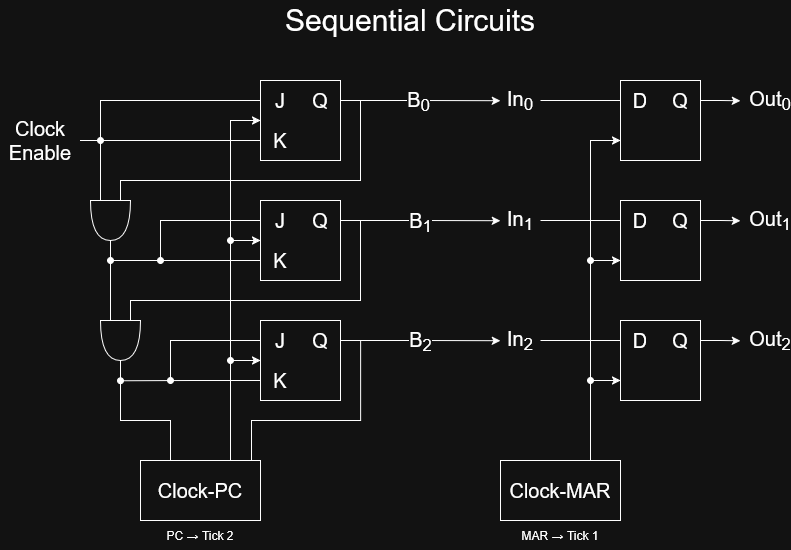

The diagram above was exported from draw.io. Its source (the exported page's mxGraphModel, read from the mxfile embedded in the PNG):
<mxGraphModel dx="790" dy="1088" grid="1" gridSize="10" guides="1" tooltips="1" connect="1" arrows="1" fold="1" page="1" pageScale="1" pageWidth="827" pageHeight="600" math="0" shadow="0">
  <root>
    <mxCell id="0" />
    <mxCell id="1" parent="0" />
    <mxCell id="kSt4r5i0TxJ_OlGRMeuK-8" edge="1" parent="1" source="kyLHitXvcCeFPCibDYkk-1" style="edgeStyle=orthogonalEdgeStyle;rounded=0;orthogonalLoop=1;jettySize=auto;html=1;exitX=0.75;exitY=0;exitDx=0;exitDy=0;entryX=0;entryY=0;entryDx=0;entryDy=0;" target="kyLHitXvcCeFPCibDYkk-9">
      <mxGeometry relative="1" as="geometry">
        <Array as="points">
          <mxPoint x="240" y="160" />
        </Array>
      </mxGeometry>
    </mxCell>
    <mxCell id="kyLHitXvcCeFPCibDYkk-1" parent="1" style="rounded=0;whiteSpace=wrap;html=1;" value="&lt;font style=&quot;font-size: 20px;&quot;&gt;Clock-PC&lt;/font&gt;" vertex="1">
      <mxGeometry height="60" width="120" x="150" y="500" as="geometry" />
    </mxCell>
    <mxCell id="kSt4r5i0TxJ_OlGRMeuK-32" edge="1" parent="1" source="kyLHitXvcCeFPCibDYkk-2" style="edgeStyle=orthogonalEdgeStyle;rounded=0;orthogonalLoop=1;jettySize=auto;html=1;exitX=0.75;exitY=0;exitDx=0;exitDy=0;entryX=0;entryY=0.75;entryDx=0;entryDy=0;" target="kyLHitXvcCeFPCibDYkk-23">
      <mxGeometry relative="1" as="geometry" />
    </mxCell>
    <mxCell id="kyLHitXvcCeFPCibDYkk-2" parent="1" style="rounded=0;whiteSpace=wrap;html=1;" value="&lt;font style=&quot;font-size: 20px;&quot;&gt;Clock-MAR&lt;/font&gt;" vertex="1">
      <mxGeometry height="60" width="120" x="510" y="500" as="geometry" />
    </mxCell>
    <mxCell id="kSt4r5i0TxJ_OlGRMeuK-2" edge="1" parent="1" source="kyLHitXvcCeFPCibDYkk-3" style="edgeStyle=orthogonalEdgeStyle;rounded=0;orthogonalLoop=1;jettySize=auto;html=1;exitX=1;exitY=0.5;exitDx=0;exitDy=0;entryX=0;entryY=0.5;entryDx=0;entryDy=0;endArrow=none;endFill=0;" target="kyLHitXvcCeFPCibDYkk-9">
      <mxGeometry relative="1" as="geometry" />
    </mxCell>
    <mxCell id="kyLHitXvcCeFPCibDYkk-3" parent="1" style="text;html=1;whiteSpace=wrap;strokeColor=none;fillColor=none;align=center;verticalAlign=middle;rounded=0;" value="&lt;div&gt;&lt;font style=&quot;font-size: 20px;&quot;&gt;Clock&lt;/font&gt;&lt;/div&gt;&lt;div&gt;&lt;font style=&quot;font-size: 20px;&quot;&gt;Enable&lt;/font&gt;&lt;/div&gt;" vertex="1">
      <mxGeometry height="40" width="80" x="10" y="160" as="geometry" />
    </mxCell>
    <mxCell id="kyLHitXvcCeFPCibDYkk-4" parent="1" style="text;html=1;whiteSpace=wrap;strokeColor=none;fillColor=none;align=center;verticalAlign=middle;rounded=0;" value="&lt;font style=&quot;font-size: 30px;&quot;&gt;Sequential Circuits&lt;/font&gt;" vertex="1">
      <mxGeometry height="40" width="280" x="280" y="40" as="geometry" />
    </mxCell>
    <mxCell id="kSt4r5i0TxJ_OlGRMeuK-7" edge="1" parent="1" source="kyLHitXvcCeFPCibDYkk-5" style="edgeStyle=orthogonalEdgeStyle;rounded=0;orthogonalLoop=1;jettySize=auto;html=1;exitX=1;exitY=0.5;exitDx=0;exitDy=0;exitPerimeter=0;entryX=0.25;entryY=0;entryDx=0;entryDy=0;endArrow=none;endFill=0;" target="kyLHitXvcCeFPCibDYkk-1">
      <mxGeometry relative="1" as="geometry">
        <Array as="points">
          <mxPoint x="130" y="460" />
          <mxPoint x="180" y="460" />
        </Array>
      </mxGeometry>
    </mxCell>
    <mxCell id="kyLHitXvcCeFPCibDYkk-5" parent="1" style="shape=or;whiteSpace=wrap;html=1;rotation=90;" value="" vertex="1">
      <mxGeometry height="40" width="40" x="110" y="360" as="geometry" />
    </mxCell>
    <mxCell id="kyLHitXvcCeFPCibDYkk-6" parent="1" style="shape=or;whiteSpace=wrap;html=1;rotation=90;" value="" vertex="1">
      <mxGeometry height="40" width="40" x="100" y="240" as="geometry" />
    </mxCell>
    <mxCell id="kyLHitXvcCeFPCibDYkk-11" connectable="0" parent="1" style="group" value="" vertex="1">
      <mxGeometry height="80" width="80" x="270" y="120" as="geometry" />
    </mxCell>
    <mxCell id="kyLHitXvcCeFPCibDYkk-7" parent="kyLHitXvcCeFPCibDYkk-11" style="rounded=0;whiteSpace=wrap;html=1;" value="" vertex="1">
      <mxGeometry height="80" width="80" as="geometry" />
    </mxCell>
    <mxCell id="kyLHitXvcCeFPCibDYkk-8" parent="kyLHitXvcCeFPCibDYkk-11" style="text;html=1;whiteSpace=wrap;strokeColor=none;fillColor=none;align=center;verticalAlign=middle;rounded=0;fontSize=20;" value="J" vertex="1">
      <mxGeometry height="40" width="40" as="geometry" />
    </mxCell>
    <mxCell id="kyLHitXvcCeFPCibDYkk-9" parent="kyLHitXvcCeFPCibDYkk-11" style="text;html=1;whiteSpace=wrap;strokeColor=none;fillColor=none;align=center;verticalAlign=middle;rounded=0;fontSize=20;" value="K" vertex="1">
      <mxGeometry height="40" width="40" y="40" as="geometry" />
    </mxCell>
    <mxCell id="kSt4r5i0TxJ_OlGRMeuK-19" edge="1" parent="kyLHitXvcCeFPCibDYkk-11" source="kyLHitXvcCeFPCibDYkk-10" style="edgeStyle=orthogonalEdgeStyle;rounded=0;orthogonalLoop=1;jettySize=auto;html=1;exitX=1;exitY=0.5;exitDx=0;exitDy=0;">
      <mxGeometry relative="1" as="geometry">
        <mxPoint x="239.9999999999999" y="20.23076923076917" as="targetPoint" />
      </mxGeometry>
    </mxCell>
    <mxCell id="kSt4r5i0TxJ_OlGRMeuK-22" connectable="0" parent="kSt4r5i0TxJ_OlGRMeuK-19" style="edgeLabel;html=1;align=center;verticalAlign=middle;resizable=0;points=[];fontSize=20;" value="B&lt;sub&gt;0&lt;/sub&gt;" vertex="1">
      <mxGeometry relative="1" x="-0.0283" as="geometry">
        <mxPoint as="offset" />
      </mxGeometry>
    </mxCell>
    <mxCell id="kyLHitXvcCeFPCibDYkk-10" parent="kyLHitXvcCeFPCibDYkk-11" style="text;html=1;whiteSpace=wrap;strokeColor=none;fillColor=none;align=center;verticalAlign=middle;rounded=0;fontSize=20;" value="Q" vertex="1">
      <mxGeometry height="40" width="40" x="40" as="geometry" />
    </mxCell>
    <mxCell id="kyLHitXvcCeFPCibDYkk-12" connectable="0" parent="1" style="group" value="" vertex="1">
      <mxGeometry height="80" width="80" x="270" y="240" as="geometry" />
    </mxCell>
    <mxCell id="kyLHitXvcCeFPCibDYkk-13" parent="kyLHitXvcCeFPCibDYkk-12" style="rounded=0;whiteSpace=wrap;html=1;" value="" vertex="1">
      <mxGeometry height="80" width="80" as="geometry" />
    </mxCell>
    <mxCell id="kSt4r5i0TxJ_OlGRMeuK-6" edge="1" parent="kyLHitXvcCeFPCibDYkk-12" source="kyLHitXvcCeFPCibDYkk-14" style="edgeStyle=orthogonalEdgeStyle;rounded=0;orthogonalLoop=1;jettySize=auto;html=1;exitX=0;exitY=0.5;exitDx=0;exitDy=0;endArrow=oval;endFill=1;">
      <mxGeometry relative="1" as="geometry">
        <mxPoint x="-100" y="60" as="targetPoint" />
      </mxGeometry>
    </mxCell>
    <mxCell id="kyLHitXvcCeFPCibDYkk-14" parent="kyLHitXvcCeFPCibDYkk-12" style="text;html=1;whiteSpace=wrap;strokeColor=none;fillColor=none;align=center;verticalAlign=middle;rounded=0;fontSize=20;" value="J" vertex="1">
      <mxGeometry height="40" width="40" as="geometry" />
    </mxCell>
    <mxCell id="kSt4r5i0TxJ_OlGRMeuK-5" edge="1" parent="kyLHitXvcCeFPCibDYkk-12" source="kyLHitXvcCeFPCibDYkk-15" style="edgeStyle=orthogonalEdgeStyle;rounded=0;orthogonalLoop=1;jettySize=auto;html=1;exitX=0;exitY=0.5;exitDx=0;exitDy=0;endArrow=oval;endFill=1;">
      <mxGeometry relative="1" as="geometry">
        <mxPoint x="-150" y="60" as="targetPoint" />
      </mxGeometry>
    </mxCell>
    <mxCell id="kSt4r5i0TxJ_OlGRMeuK-11" edge="1" parent="kyLHitXvcCeFPCibDYkk-12" source="kyLHitXvcCeFPCibDYkk-15" style="edgeStyle=orthogonalEdgeStyle;rounded=0;orthogonalLoop=1;jettySize=auto;html=1;exitX=0;exitY=0;exitDx=0;exitDy=0;startArrow=classic;startFill=1;endArrow=oval;endFill=1;">
      <mxGeometry relative="1" as="geometry">
        <mxPoint x="-30" y="40.23076923076917" as="targetPoint" />
      </mxGeometry>
    </mxCell>
    <mxCell id="kyLHitXvcCeFPCibDYkk-15" parent="kyLHitXvcCeFPCibDYkk-12" style="text;html=1;whiteSpace=wrap;strokeColor=none;fillColor=none;align=center;verticalAlign=middle;rounded=0;fontSize=20;" value="K" vertex="1">
      <mxGeometry height="40" width="40" y="40" as="geometry" />
    </mxCell>
    <mxCell id="kSt4r5i0TxJ_OlGRMeuK-20" edge="1" parent="kyLHitXvcCeFPCibDYkk-12" source="kyLHitXvcCeFPCibDYkk-16" style="edgeStyle=orthogonalEdgeStyle;rounded=0;orthogonalLoop=1;jettySize=auto;html=1;exitX=1;exitY=0.5;exitDx=0;exitDy=0;">
      <mxGeometry relative="1" as="geometry">
        <mxPoint x="239.9999999999999" y="20.23076923076917" as="targetPoint" />
      </mxGeometry>
    </mxCell>
    <mxCell id="kSt4r5i0TxJ_OlGRMeuK-23" connectable="0" parent="kSt4r5i0TxJ_OlGRMeuK-20" style="edgeLabel;html=1;align=center;verticalAlign=middle;resizable=0;points=[];fontSize=20;" value="B&lt;sub&gt;1&lt;/sub&gt;" vertex="1">
      <mxGeometry relative="1" x="0.0014" y="-1" as="geometry">
        <mxPoint as="offset" />
      </mxGeometry>
    </mxCell>
    <mxCell id="kyLHitXvcCeFPCibDYkk-16" parent="kyLHitXvcCeFPCibDYkk-12" style="text;html=1;whiteSpace=wrap;strokeColor=none;fillColor=none;align=center;verticalAlign=middle;rounded=0;fontSize=20;" value="Q" vertex="1">
      <mxGeometry height="40" width="40" x="40" as="geometry" />
    </mxCell>
    <mxCell id="kyLHitXvcCeFPCibDYkk-17" connectable="0" parent="1" style="group" value="" vertex="1">
      <mxGeometry height="80" width="80" x="270" y="360" as="geometry" />
    </mxCell>
    <mxCell id="kyLHitXvcCeFPCibDYkk-18" parent="kyLHitXvcCeFPCibDYkk-17" style="rounded=0;whiteSpace=wrap;html=1;" value="" vertex="1">
      <mxGeometry height="80" width="80" as="geometry" />
    </mxCell>
    <mxCell id="kSt4r5i0TxJ_OlGRMeuK-12" edge="1" parent="kyLHitXvcCeFPCibDYkk-17" source="kyLHitXvcCeFPCibDYkk-19" style="edgeStyle=orthogonalEdgeStyle;rounded=0;orthogonalLoop=1;jettySize=auto;html=1;exitX=0;exitY=1;exitDx=0;exitDy=0;startArrow=classic;startFill=1;endArrow=oval;endFill=1;">
      <mxGeometry relative="1" as="geometry">
        <mxPoint x="-30" y="40.23076923076928" as="targetPoint" />
      </mxGeometry>
    </mxCell>
    <mxCell id="kSt4r5i0TxJ_OlGRMeuK-13" edge="1" parent="kyLHitXvcCeFPCibDYkk-17" source="kyLHitXvcCeFPCibDYkk-19" style="edgeStyle=orthogonalEdgeStyle;rounded=0;orthogonalLoop=1;jettySize=auto;html=1;exitX=0;exitY=0.5;exitDx=0;exitDy=0;endArrow=oval;endFill=1;">
      <mxGeometry relative="1" as="geometry">
        <mxPoint x="-90" y="60" as="targetPoint" />
      </mxGeometry>
    </mxCell>
    <mxCell id="kyLHitXvcCeFPCibDYkk-19" parent="kyLHitXvcCeFPCibDYkk-17" style="text;html=1;whiteSpace=wrap;strokeColor=none;fillColor=none;align=center;verticalAlign=middle;rounded=0;fontSize=20;" value="J" vertex="1">
      <mxGeometry height="40" width="40" as="geometry" />
    </mxCell>
    <mxCell id="kSt4r5i0TxJ_OlGRMeuK-14" edge="1" parent="kyLHitXvcCeFPCibDYkk-17" source="kyLHitXvcCeFPCibDYkk-20" style="edgeStyle=orthogonalEdgeStyle;rounded=0;orthogonalLoop=1;jettySize=auto;html=1;exitX=0;exitY=0.5;exitDx=0;exitDy=0;endArrow=oval;endFill=1;startArrow=none;startFill=0;">
      <mxGeometry relative="1" as="geometry">
        <mxPoint x="-140" y="60.23076923076928" as="targetPoint" />
      </mxGeometry>
    </mxCell>
    <mxCell id="kyLHitXvcCeFPCibDYkk-20" parent="kyLHitXvcCeFPCibDYkk-17" style="text;html=1;whiteSpace=wrap;strokeColor=none;fillColor=none;align=center;verticalAlign=middle;rounded=0;fontSize=20;" value="K" vertex="1">
      <mxGeometry height="40" width="40" y="40" as="geometry" />
    </mxCell>
    <mxCell id="kSt4r5i0TxJ_OlGRMeuK-21" edge="1" parent="kyLHitXvcCeFPCibDYkk-17" source="kyLHitXvcCeFPCibDYkk-21" style="edgeStyle=orthogonalEdgeStyle;rounded=0;orthogonalLoop=1;jettySize=auto;html=1;exitX=1;exitY=0.5;exitDx=0;exitDy=0;">
      <mxGeometry relative="1" as="geometry">
        <mxPoint x="239.9999999999999" y="20.230769230769283" as="targetPoint" />
      </mxGeometry>
    </mxCell>
    <mxCell id="kSt4r5i0TxJ_OlGRMeuK-24" connectable="0" parent="kSt4r5i0TxJ_OlGRMeuK-21" style="edgeLabel;html=1;align=center;verticalAlign=middle;resizable=0;points=[];fontSize=20;" value="B&lt;sub&gt;2&lt;/sub&gt;" vertex="1">
      <mxGeometry relative="1" x="-0.0091" as="geometry">
        <mxPoint as="offset" />
      </mxGeometry>
    </mxCell>
    <mxCell id="kyLHitXvcCeFPCibDYkk-21" parent="kyLHitXvcCeFPCibDYkk-17" style="text;html=1;whiteSpace=wrap;strokeColor=none;fillColor=none;align=center;verticalAlign=middle;rounded=0;fontSize=20;" value="Q" vertex="1">
      <mxGeometry height="40" width="40" x="40" as="geometry" />
    </mxCell>
    <mxCell id="kyLHitXvcCeFPCibDYkk-22" connectable="0" parent="1" style="group" value="" vertex="1">
      <mxGeometry height="80" width="80" x="630" y="120" as="geometry" />
    </mxCell>
    <mxCell id="kyLHitXvcCeFPCibDYkk-23" parent="kyLHitXvcCeFPCibDYkk-22" style="rounded=0;whiteSpace=wrap;html=1;" value="" vertex="1">
      <mxGeometry height="80" width="80" as="geometry" />
    </mxCell>
    <mxCell id="kyLHitXvcCeFPCibDYkk-24" parent="kyLHitXvcCeFPCibDYkk-22" style="text;html=1;whiteSpace=wrap;strokeColor=none;fillColor=none;align=center;verticalAlign=middle;rounded=0;fontSize=20;" value="D" vertex="1">
      <mxGeometry height="40" width="40" as="geometry" />
    </mxCell>
    <mxCell id="kSt4r5i0TxJ_OlGRMeuK-37" edge="1" parent="kyLHitXvcCeFPCibDYkk-22" source="kyLHitXvcCeFPCibDYkk-26" style="edgeStyle=orthogonalEdgeStyle;rounded=0;orthogonalLoop=1;jettySize=auto;html=1;exitX=1;exitY=0.5;exitDx=0;exitDy=0;">
      <mxGeometry relative="1" as="geometry">
        <mxPoint x="120" y="20.23076923076917" as="targetPoint" />
      </mxGeometry>
    </mxCell>
    <mxCell id="kyLHitXvcCeFPCibDYkk-26" parent="kyLHitXvcCeFPCibDYkk-22" style="text;html=1;whiteSpace=wrap;strokeColor=none;fillColor=none;align=center;verticalAlign=middle;rounded=0;fontSize=20;" value="Q" vertex="1">
      <mxGeometry height="40" width="40" x="40" as="geometry" />
    </mxCell>
    <mxCell id="kyLHitXvcCeFPCibDYkk-27" connectable="0" parent="1" style="group" value="" vertex="1">
      <mxGeometry height="80" width="80" x="630" y="240" as="geometry" />
    </mxCell>
    <mxCell id="kSt4r5i0TxJ_OlGRMeuK-33" edge="1" parent="kyLHitXvcCeFPCibDYkk-27" source="kyLHitXvcCeFPCibDYkk-28" style="edgeStyle=orthogonalEdgeStyle;rounded=0;orthogonalLoop=1;jettySize=auto;html=1;exitX=0;exitY=0.75;exitDx=0;exitDy=0;startArrow=classic;startFill=1;endArrow=oval;endFill=1;">
      <mxGeometry relative="1" as="geometry">
        <mxPoint x="-30" y="60.23076923076917" as="targetPoint" />
      </mxGeometry>
    </mxCell>
    <mxCell id="kyLHitXvcCeFPCibDYkk-28" parent="kyLHitXvcCeFPCibDYkk-27" style="rounded=0;whiteSpace=wrap;html=1;" value="" vertex="1">
      <mxGeometry height="80" width="80" as="geometry" />
    </mxCell>
    <mxCell id="kyLHitXvcCeFPCibDYkk-29" parent="kyLHitXvcCeFPCibDYkk-27" style="text;html=1;whiteSpace=wrap;strokeColor=none;fillColor=none;align=center;verticalAlign=middle;rounded=0;fontSize=20;" value="D" vertex="1">
      <mxGeometry height="40" width="40" as="geometry" />
    </mxCell>
    <mxCell id="kSt4r5i0TxJ_OlGRMeuK-38" edge="1" parent="kyLHitXvcCeFPCibDYkk-27" source="kyLHitXvcCeFPCibDYkk-31" style="edgeStyle=orthogonalEdgeStyle;rounded=0;orthogonalLoop=1;jettySize=auto;html=1;exitX=1;exitY=0.5;exitDx=0;exitDy=0;">
      <mxGeometry relative="1" as="geometry">
        <mxPoint x="120" y="20.23076923076917" as="targetPoint" />
      </mxGeometry>
    </mxCell>
    <mxCell id="kyLHitXvcCeFPCibDYkk-31" parent="kyLHitXvcCeFPCibDYkk-27" style="text;html=1;whiteSpace=wrap;strokeColor=none;fillColor=none;align=center;verticalAlign=middle;rounded=0;fontSize=20;" value="Q" vertex="1">
      <mxGeometry height="40" width="40" x="40" as="geometry" />
    </mxCell>
    <mxCell id="kyLHitXvcCeFPCibDYkk-32" connectable="0" parent="1" style="group" value="" vertex="1">
      <mxGeometry height="80" width="80" x="630" y="360" as="geometry" />
    </mxCell>
    <mxCell id="kSt4r5i0TxJ_OlGRMeuK-35" edge="1" parent="kyLHitXvcCeFPCibDYkk-32" source="kyLHitXvcCeFPCibDYkk-33" style="edgeStyle=orthogonalEdgeStyle;rounded=0;orthogonalLoop=1;jettySize=auto;html=1;exitX=0;exitY=0.75;exitDx=0;exitDy=0;endArrow=oval;endFill=1;startArrow=classic;startFill=1;">
      <mxGeometry relative="1" as="geometry">
        <mxPoint x="-30" y="60.23076923076928" as="targetPoint" />
      </mxGeometry>
    </mxCell>
    <mxCell id="kyLHitXvcCeFPCibDYkk-33" parent="kyLHitXvcCeFPCibDYkk-32" style="rounded=0;whiteSpace=wrap;html=1;" value="" vertex="1">
      <mxGeometry height="80" width="80" as="geometry" />
    </mxCell>
    <mxCell id="kyLHitXvcCeFPCibDYkk-34" parent="kyLHitXvcCeFPCibDYkk-32" style="text;html=1;whiteSpace=wrap;strokeColor=none;fillColor=none;align=center;verticalAlign=middle;rounded=0;fontSize=20;" value="D" vertex="1">
      <mxGeometry height="40" width="40" as="geometry" />
    </mxCell>
    <mxCell id="kSt4r5i0TxJ_OlGRMeuK-39" edge="1" parent="kyLHitXvcCeFPCibDYkk-32" source="kyLHitXvcCeFPCibDYkk-36" style="edgeStyle=orthogonalEdgeStyle;rounded=0;orthogonalLoop=1;jettySize=auto;html=1;exitX=1;exitY=0.5;exitDx=0;exitDy=0;">
      <mxGeometry relative="1" as="geometry">
        <mxPoint x="120" y="20.230769230769283" as="targetPoint" />
      </mxGeometry>
    </mxCell>
    <mxCell id="kyLHitXvcCeFPCibDYkk-36" parent="kyLHitXvcCeFPCibDYkk-32" style="text;html=1;whiteSpace=wrap;strokeColor=none;fillColor=none;align=center;verticalAlign=middle;rounded=0;fontSize=20;" value="Q" vertex="1">
      <mxGeometry height="40" width="40" x="40" as="geometry" />
    </mxCell>
    <mxCell id="kSt4r5i0TxJ_OlGRMeuK-1" edge="1" parent="1" source="kyLHitXvcCeFPCibDYkk-3" style="edgeStyle=orthogonalEdgeStyle;rounded=0;orthogonalLoop=1;jettySize=auto;html=1;exitX=1;exitY=0.5;exitDx=0;exitDy=0;entryX=0;entryY=0.75;entryDx=0;entryDy=0;entryPerimeter=0;endArrow=none;endFill=0;" target="kyLHitXvcCeFPCibDYkk-6">
      <mxGeometry relative="1" as="geometry" />
    </mxCell>
    <mxCell id="kSt4r5i0TxJ_OlGRMeuK-4" edge="1" parent="1" source="kyLHitXvcCeFPCibDYkk-6" style="edgeStyle=orthogonalEdgeStyle;rounded=0;orthogonalLoop=1;jettySize=auto;html=1;exitX=1;exitY=0.5;exitDx=0;exitDy=0;exitPerimeter=0;entryX=0;entryY=0.75;entryDx=0;entryDy=0;entryPerimeter=0;endArrow=none;endFill=0;" target="kyLHitXvcCeFPCibDYkk-5">
      <mxGeometry relative="1" as="geometry" />
    </mxCell>
    <mxCell id="kSt4r5i0TxJ_OlGRMeuK-3" edge="1" parent="1" style="edgeStyle=orthogonalEdgeStyle;rounded=0;orthogonalLoop=1;jettySize=auto;html=1;exitX=0;exitY=0.5;exitDx=0;exitDy=0;endArrow=oval;endFill=1;">
      <mxGeometry relative="1" as="geometry">
        <Array as="points">
          <mxPoint x="110" y="140" />
          <mxPoint x="110" y="180" />
        </Array>
        <mxPoint x="270" y="150" as="sourcePoint" />
        <mxPoint x="110" y="180" as="targetPoint" />
      </mxGeometry>
    </mxCell>
    <mxCell id="kSt4r5i0TxJ_OlGRMeuK-16" edge="1" parent="1" source="kyLHitXvcCeFPCibDYkk-10" style="edgeStyle=orthogonalEdgeStyle;rounded=0;orthogonalLoop=1;jettySize=auto;html=1;exitX=1;exitY=0.5;exitDx=0;exitDy=0;entryX=0;entryY=0.25;entryDx=0;entryDy=0;entryPerimeter=0;endArrow=none;endFill=0;" target="kyLHitXvcCeFPCibDYkk-6">
      <mxGeometry relative="1" as="geometry">
        <Array as="points">
          <mxPoint x="370" y="140" />
          <mxPoint x="370" y="220" />
          <mxPoint x="130" y="220" />
        </Array>
      </mxGeometry>
    </mxCell>
    <mxCell id="kSt4r5i0TxJ_OlGRMeuK-17" edge="1" parent="1" source="kyLHitXvcCeFPCibDYkk-16" style="edgeStyle=orthogonalEdgeStyle;rounded=0;orthogonalLoop=1;jettySize=auto;html=1;exitX=1;exitY=0.5;exitDx=0;exitDy=0;entryX=0;entryY=0.25;entryDx=0;entryDy=0;entryPerimeter=0;endArrow=none;endFill=0;" target="kyLHitXvcCeFPCibDYkk-5">
      <mxGeometry relative="1" as="geometry">
        <Array as="points">
          <mxPoint x="370" y="260" />
          <mxPoint x="370" y="340" />
          <mxPoint x="140" y="340" />
        </Array>
      </mxGeometry>
    </mxCell>
    <mxCell id="kSt4r5i0TxJ_OlGRMeuK-18" edge="1" parent="1" source="kyLHitXvcCeFPCibDYkk-21" style="edgeStyle=orthogonalEdgeStyle;rounded=0;orthogonalLoop=1;jettySize=auto;html=1;exitX=1;exitY=0.5;exitDx=0;exitDy=0;entryX=0.924;entryY=0.004;entryDx=0;entryDy=0;entryPerimeter=0;endArrow=none;endFill=0;" target="kyLHitXvcCeFPCibDYkk-1">
      <mxGeometry relative="1" as="geometry">
        <Array as="points">
          <mxPoint x="370" y="380" />
          <mxPoint x="370" y="460" />
          <mxPoint x="261" y="460" />
        </Array>
      </mxGeometry>
    </mxCell>
    <mxCell id="kSt4r5i0TxJ_OlGRMeuK-29" edge="1" parent="1" source="kSt4r5i0TxJ_OlGRMeuK-25" style="edgeStyle=orthogonalEdgeStyle;rounded=0;orthogonalLoop=1;jettySize=auto;html=1;exitX=1;exitY=0.5;exitDx=0;exitDy=0;entryX=0;entryY=0.5;entryDx=0;entryDy=0;endArrow=none;endFill=0;" target="kyLHitXvcCeFPCibDYkk-24">
      <mxGeometry relative="1" as="geometry" />
    </mxCell>
    <mxCell id="kSt4r5i0TxJ_OlGRMeuK-25" parent="1" style="text;html=1;whiteSpace=wrap;strokeColor=none;fillColor=none;align=center;verticalAlign=middle;rounded=0;" value="&lt;font style=&quot;font-size: 20px;&quot;&gt;In&lt;sub&gt;0&lt;/sub&gt;&lt;/font&gt;" vertex="1">
      <mxGeometry height="40" width="40" x="510" y="120" as="geometry" />
    </mxCell>
    <mxCell id="kSt4r5i0TxJ_OlGRMeuK-30" edge="1" parent="1" source="kSt4r5i0TxJ_OlGRMeuK-27" style="edgeStyle=orthogonalEdgeStyle;rounded=0;orthogonalLoop=1;jettySize=auto;html=1;exitX=1;exitY=0.5;exitDx=0;exitDy=0;entryX=0;entryY=0.5;entryDx=0;entryDy=0;endArrow=none;endFill=0;" target="kyLHitXvcCeFPCibDYkk-29">
      <mxGeometry relative="1" as="geometry" />
    </mxCell>
    <mxCell id="kSt4r5i0TxJ_OlGRMeuK-27" parent="1" style="text;html=1;whiteSpace=wrap;strokeColor=none;fillColor=none;align=center;verticalAlign=middle;rounded=0;" value="&lt;font style=&quot;font-size: 20px;&quot;&gt;In&lt;sub&gt;1&lt;/sub&gt;&lt;/font&gt;" vertex="1">
      <mxGeometry height="40" width="40" x="510" y="240" as="geometry" />
    </mxCell>
    <mxCell id="kSt4r5i0TxJ_OlGRMeuK-31" edge="1" parent="1" source="kSt4r5i0TxJ_OlGRMeuK-28" style="edgeStyle=orthogonalEdgeStyle;rounded=0;orthogonalLoop=1;jettySize=auto;html=1;exitX=1;exitY=0.5;exitDx=0;exitDy=0;entryX=0;entryY=0.5;entryDx=0;entryDy=0;endArrow=none;endFill=0;" target="kyLHitXvcCeFPCibDYkk-34">
      <mxGeometry relative="1" as="geometry" />
    </mxCell>
    <mxCell id="kSt4r5i0TxJ_OlGRMeuK-28" parent="1" style="text;html=1;whiteSpace=wrap;strokeColor=none;fillColor=none;align=center;verticalAlign=middle;rounded=0;" value="&lt;font style=&quot;font-size: 20px;&quot;&gt;In&lt;sub&gt;2&lt;/sub&gt;&lt;/font&gt;" vertex="1">
      <mxGeometry height="40" width="40" x="510" y="360" as="geometry" />
    </mxCell>
    <mxCell id="kSt4r5i0TxJ_OlGRMeuK-40" parent="1" style="text;html=1;whiteSpace=wrap;strokeColor=none;fillColor=none;align=center;verticalAlign=middle;rounded=0;" value="&lt;font style=&quot;font-size: 20px;&quot;&gt;Out&lt;sub&gt;0&lt;/sub&gt;&lt;/font&gt;" vertex="1">
      <mxGeometry height="40" width="40" x="760" y="120" as="geometry" />
    </mxCell>
    <mxCell id="kSt4r5i0TxJ_OlGRMeuK-41" parent="1" style="text;html=1;whiteSpace=wrap;strokeColor=none;fillColor=none;align=center;verticalAlign=middle;rounded=0;" value="&lt;font style=&quot;font-size: 20px;&quot;&gt;Out&lt;sub&gt;1&lt;/sub&gt;&lt;/font&gt;" vertex="1">
      <mxGeometry height="40" width="40" x="760" y="240" as="geometry" />
    </mxCell>
    <mxCell id="kSt4r5i0TxJ_OlGRMeuK-42" parent="1" style="text;html=1;whiteSpace=wrap;strokeColor=none;fillColor=none;align=center;verticalAlign=middle;rounded=0;" value="&lt;font style=&quot;font-size: 20px;&quot;&gt;Out&lt;sub&gt;2&lt;/sub&gt;&lt;/font&gt;" vertex="1">
      <mxGeometry height="40" width="40" x="760" y="360" as="geometry" />
    </mxCell>
    <mxCell id="kSt4r5i0TxJ_OlGRMeuK-43" parent="1" style="text;html=1;whiteSpace=wrap;strokeColor=none;fillColor=none;align=center;verticalAlign=middle;rounded=0;" value="MAR → Tick 1" vertex="1">
      <mxGeometry height="30" width="120" x="510" y="560" as="geometry" />
    </mxCell>
    <mxCell id="kSt4r5i0TxJ_OlGRMeuK-44" parent="1" style="text;html=1;whiteSpace=wrap;strokeColor=none;fillColor=none;align=center;verticalAlign=middle;rounded=0;" value="PC → Tick 2" vertex="1">
      <mxGeometry height="30" width="120" x="150" y="560" as="geometry" />
    </mxCell>
  </root>
</mxGraphModel>